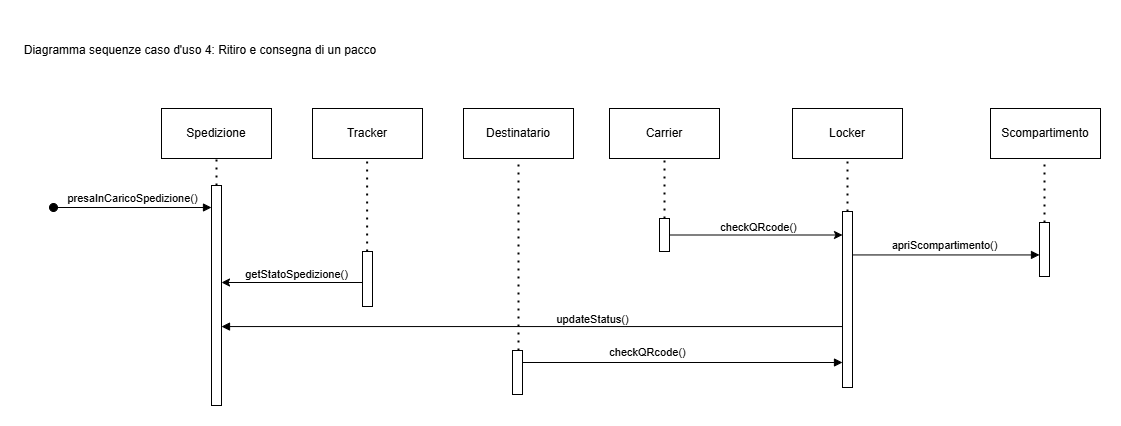

The diagram above was exported from draw.io. Its source (the exported page's mxGraphModel, read from the mxfile embedded in the PNG):
<mxGraphModel dx="1803" dy="777" grid="1" gridSize="11" guides="1" tooltips="1" connect="1" arrows="1" fold="1" page="1" pageScale="1" pageWidth="1600" pageHeight="1200" math="0" shadow="0">
  <root>
    <mxCell id="0" />
    <mxCell id="1" parent="0" />
    <mxCell id="fugwToht2Q8O2Ur1s491-1" value="Diagramma sequenze caso d'uso 4: Ritiro e consegna di un pacco" style="text;html=1;align=center;verticalAlign=middle;whiteSpace=wrap;rounded=0;" parent="1" vertex="1">
      <mxGeometry x="33" width="360" height="60" as="geometry" />
    </mxCell>
    <mxCell id="L1HGZBEpRnOYNBthKAzS-1" value="Carrier" style="html=1;whiteSpace=wrap;" parent="1" vertex="1">
      <mxGeometry x="622" y="88" width="110" height="50" as="geometry" />
    </mxCell>
    <mxCell id="L1HGZBEpRnOYNBthKAzS-3" value="Spedizione" style="html=1;whiteSpace=wrap;" parent="1" vertex="1">
      <mxGeometry x="174" y="88" width="110" height="50" as="geometry" />
    </mxCell>
    <mxCell id="DOVyFc-RztVe9esLwrtM-1" value="Locker" style="html=1;whiteSpace=wrap;" parent="1" vertex="1">
      <mxGeometry x="805" y="88" width="110" height="50" as="geometry" />
    </mxCell>
    <mxCell id="DOVyFc-RztVe9esLwrtM-3" value="" style="html=1;points=[[0,0,0,0,5],[0,1,0,0,-5],[1,0,0,0,5],[1,1,0,0,-5]];perimeter=orthogonalPerimeter;outlineConnect=0;targetShapes=umlLifeline;portConstraint=eastwest;newEdgeStyle={&quot;curved&quot;:0,&quot;rounded&quot;:0};" parent="1" vertex="1">
      <mxGeometry x="855" y="191" width="10" height="176" as="geometry" />
    </mxCell>
    <mxCell id="DOVyFc-RztVe9esLwrtM-6" value="" style="html=1;points=[[0,0,0,0,5],[0,1,0,0,-5],[1,0,0,0,5],[1,1,0,0,-5]];perimeter=orthogonalPerimeter;outlineConnect=0;targetShapes=umlLifeline;portConstraint=eastwest;newEdgeStyle={&quot;curved&quot;:0,&quot;rounded&quot;:0};" parent="1" vertex="1">
      <mxGeometry x="224" y="165" width="10" height="220" as="geometry" />
    </mxCell>
    <mxCell id="DOVyFc-RztVe9esLwrtM-7" value="" style="html=1;points=[[0,0,0,0,5],[0,1,0,0,-5],[1,0,0,0,5],[1,1,0,0,-5]];perimeter=orthogonalPerimeter;outlineConnect=0;targetShapes=umlLifeline;portConstraint=eastwest;newEdgeStyle={&quot;curved&quot;:0,&quot;rounded&quot;:0};" parent="1" vertex="1">
      <mxGeometry x="672" y="198" width="10" height="33" as="geometry" />
    </mxCell>
    <mxCell id="DOVyFc-RztVe9esLwrtM-8" value="" style="endArrow=none;dashed=1;html=1;dashPattern=1 3;strokeWidth=2;rounded=0;entryX=0.5;entryY=1;entryDx=0;entryDy=0;" parent="1" source="DOVyFc-RztVe9esLwrtM-7" target="L1HGZBEpRnOYNBthKAzS-1" edge="1">
      <mxGeometry width="50" height="50" relative="1" as="geometry">
        <mxPoint x="677" y="154" as="sourcePoint" />
        <mxPoint x="870" y="253" as="targetPoint" />
      </mxGeometry>
    </mxCell>
    <mxCell id="DOVyFc-RztVe9esLwrtM-9" value="" style="endArrow=none;dashed=1;html=1;dashPattern=1 3;strokeWidth=2;rounded=0;" parent="1" source="DOVyFc-RztVe9esLwrtM-6" target="L1HGZBEpRnOYNBthKAzS-3" edge="1">
      <mxGeometry width="50" height="50" relative="1" as="geometry">
        <mxPoint x="229" y="154" as="sourcePoint" />
        <mxPoint x="279" y="198" as="targetPoint" />
        <Array as="points" />
      </mxGeometry>
    </mxCell>
    <mxCell id="DOVyFc-RztVe9esLwrtM-11" value="" style="endArrow=none;dashed=1;html=1;dashPattern=1 3;strokeWidth=2;rounded=0;entryX=0.5;entryY=1;entryDx=0;entryDy=0;" parent="1" source="DOVyFc-RztVe9esLwrtM-3" target="DOVyFc-RztVe9esLwrtM-1" edge="1">
      <mxGeometry width="50" height="50" relative="1" as="geometry">
        <mxPoint x="849" y="248" as="sourcePoint" />
        <mxPoint x="860" y="143" as="targetPoint" />
      </mxGeometry>
    </mxCell>
    <mxCell id="DOVyFc-RztVe9esLwrtM-16" value="Destinatario" style="html=1;whiteSpace=wrap;" parent="1" vertex="1">
      <mxGeometry x="476" y="88" width="110" height="50" as="geometry" />
    </mxCell>
    <mxCell id="DOVyFc-RztVe9esLwrtM-17" value="" style="html=1;points=[[0,0,0,0,5],[0,1,0,0,-5],[1,0,0,0,5],[1,1,0,0,-5]];perimeter=orthogonalPerimeter;outlineConnect=0;targetShapes=umlLifeline;portConstraint=eastwest;newEdgeStyle={&quot;curved&quot;:0,&quot;rounded&quot;:0};" parent="1" vertex="1">
      <mxGeometry x="525" y="330" width="10" height="44" as="geometry" />
    </mxCell>
    <mxCell id="DOVyFc-RztVe9esLwrtM-18" value="" style="endArrow=none;dashed=1;html=1;dashPattern=1 3;strokeWidth=2;rounded=0;entryX=0.5;entryY=1;entryDx=0;entryDy=0;" parent="1" source="DOVyFc-RztVe9esLwrtM-17" target="DOVyFc-RztVe9esLwrtM-16" edge="1">
      <mxGeometry width="50" height="50" relative="1" as="geometry">
        <mxPoint x="630" y="154" as="sourcePoint" />
        <mxPoint x="823" y="253" as="targetPoint" />
      </mxGeometry>
    </mxCell>
    <mxCell id="DOVyFc-RztVe9esLwrtM-19" value="presaInCaricoSpedizione&lt;span style=&quot;background-color: light-dark(#ffffff, var(--ge-dark-color, #121212)); color: light-dark(rgb(0, 0, 0), rgb(255, 255, 255));&quot;&gt;()&lt;/span&gt;" style="html=1;verticalAlign=bottom;startArrow=oval;startFill=1;endArrow=block;startSize=8;curved=0;rounded=0;" parent="1" target="DOVyFc-RztVe9esLwrtM-6" edge="1">
      <mxGeometry width="60" relative="1" as="geometry">
        <mxPoint x="66" y="187" as="sourcePoint" />
        <mxPoint x="220" y="188" as="targetPoint" />
      </mxGeometry>
    </mxCell>
    <mxCell id="jTDgDDA8BBJbns7KssLH-1" value="Scompartimento" style="html=1;whiteSpace=wrap;" parent="1" vertex="1">
      <mxGeometry x="1003" y="88" width="110" height="50" as="geometry" />
    </mxCell>
    <mxCell id="jTDgDDA8BBJbns7KssLH-2" value="" style="html=1;points=[[0,0,0,0,5],[0,1,0,0,-5],[1,0,0,0,5],[1,1,0,0,-5]];perimeter=orthogonalPerimeter;outlineConnect=0;targetShapes=umlLifeline;portConstraint=eastwest;newEdgeStyle={&quot;curved&quot;:0,&quot;rounded&quot;:0};" parent="1" vertex="1">
      <mxGeometry x="1052" y="202" width="10" height="54" as="geometry" />
    </mxCell>
    <mxCell id="jTDgDDA8BBJbns7KssLH-3" value="" style="endArrow=none;dashed=1;html=1;dashPattern=1 3;strokeWidth=2;rounded=0;entryX=0.5;entryY=1;entryDx=0;entryDy=0;" parent="1" source="jTDgDDA8BBJbns7KssLH-2" edge="1">
      <mxGeometry width="50" height="50" relative="1" as="geometry">
        <mxPoint x="1024" y="248" as="sourcePoint" />
        <mxPoint x="1057" y="138" as="targetPoint" />
      </mxGeometry>
    </mxCell>
    <mxCell id="ZUA3moV_pyO2VbwmwKL3-1" value="" style="endArrow=classic;html=1;rounded=0;" parent="1" source="DOVyFc-RztVe9esLwrtM-7" target="DOVyFc-RztVe9esLwrtM-3" edge="1">
      <mxGeometry width="50" height="50" relative="1" as="geometry">
        <mxPoint x="666" y="216" as="sourcePoint" />
        <mxPoint x="988" y="215.5" as="targetPoint" />
      </mxGeometry>
    </mxCell>
    <mxCell id="jGbrVB5xEE8A3aMGN_Dc-1" value="apriScompartimento()" style="html=1;verticalAlign=bottom;endArrow=block;curved=0;rounded=0;" parent="1" target="jTDgDDA8BBJbns7KssLH-2" edge="1">
      <mxGeometry x="-0.0102" width="80" relative="1" as="geometry">
        <mxPoint x="865" y="234.44" as="sourcePoint" />
        <mxPoint x="1067" y="234.44" as="targetPoint" />
        <mxPoint x="-1" as="offset" />
      </mxGeometry>
    </mxCell>
    <mxCell id="jGbrVB5xEE8A3aMGN_Dc-2" value="&lt;span style=&quot;color: rgba(0, 0, 0, 0); font-family: monospace; font-size: 0px; text-align: start; background-color: rgb(251, 251, 251);&quot;&gt;%3CmxGraphModel%3E%3Croot%3E%3CmxCell%20id%3D%220%22%2F%3E%3CmxCell%20id%3D%221%22%20parent%3D%220%22%2F%3E%3CmxCell%20id%3D%222%22%20value%3D%22apriScompartimento()%22%20style%3D%22html%3D1%3BverticalAlign%3Dbottom%3BendArrow%3Dblock%3Bcurved%3D0%3Brounded%3D0%3B%22%20edge%3D%221%22%20parent%3D%221%22%3E%3CmxGeometry%20width%3D%2280%22%20relative%3D%221%22%20as%3D%22geometry%22%3E%3CmxPoint%20x%3D%22805%22%20y%3D%22220%22%20as%3D%22sourcePoint%22%2F%3E%3CmxPoint%20x%3D%221001%22%20y%3D%22220%22%20as%3D%22targetPoint%22%2F%3E%3C%2FmxGeometry%3E%3C%2FmxCell%3E%3C%2Froot%3E%3C%2FmxGraphModel%3E&lt;/span&gt;" style="html=1;verticalAlign=bottom;endArrow=block;curved=0;rounded=0;" parent="1" target="DOVyFc-RztVe9esLwrtM-3" edge="1">
      <mxGeometry x="0.102" y="11" width="80" relative="1" as="geometry">
        <mxPoint x="535" y="342" as="sourcePoint" />
        <mxPoint x="831" y="341" as="targetPoint" />
        <mxPoint x="1" as="offset" />
        <Array as="points" />
      </mxGeometry>
    </mxCell>
    <mxCell id="jGbrVB5xEE8A3aMGN_Dc-3" value="checkQRcode()" style="edgeLabel;html=1;align=center;verticalAlign=middle;resizable=0;points=[];" parent="jGbrVB5xEE8A3aMGN_Dc-2" vertex="1" connectable="0">
      <mxGeometry x="0.1045" y="15" relative="1" as="geometry">
        <mxPoint x="-53" y="4" as="offset" />
      </mxGeometry>
    </mxCell>
    <mxCell id="jGbrVB5xEE8A3aMGN_Dc-5" value="updateStatus()" style="html=1;verticalAlign=bottom;endArrow=block;curved=0;rounded=0;" parent="1" target="DOVyFc-RztVe9esLwrtM-6" edge="1">
      <mxGeometry x="-0.1948" y="2" width="80" relative="1" as="geometry">
        <mxPoint x="855" y="306.06000000000006" as="sourcePoint" />
        <mxPoint x="227.69000000000005" y="306.06000000000006" as="targetPoint" />
        <mxPoint as="offset" />
      </mxGeometry>
    </mxCell>
    <mxCell id="IuURe_eV2uZGBsobWLkB-1" value="Tracker" style="html=1;whiteSpace=wrap;" parent="1" vertex="1">
      <mxGeometry x="325" y="88" width="110" height="50" as="geometry" />
    </mxCell>
    <mxCell id="IuURe_eV2uZGBsobWLkB-2" value="" style="endArrow=none;dashed=1;html=1;dashPattern=1 3;strokeWidth=2;rounded=0;entryX=0.5;entryY=1;entryDx=0;entryDy=0;" parent="1" source="hP4amgrH6zoURYEjn3Or-2" edge="1">
      <mxGeometry width="50" height="50" relative="1" as="geometry">
        <mxPoint x="380" y="407" as="sourcePoint" />
        <mxPoint x="379.62" y="138" as="targetPoint" />
      </mxGeometry>
    </mxCell>
    <mxCell id="hP4amgrH6zoURYEjn3Or-1" value="" style="endArrow=classic;html=1;rounded=0;" parent="1" edge="1">
      <mxGeometry width="50" height="50" relative="1" as="geometry">
        <mxPoint x="375" y="262" as="sourcePoint" />
        <mxPoint x="234" y="262" as="targetPoint" />
      </mxGeometry>
    </mxCell>
    <mxCell id="hP4amgrH6zoURYEjn3Or-2" value="" style="html=1;points=[[0,0,0,0,5],[0,1,0,0,-5],[1,0,0,0,5],[1,1,0,0,-5]];perimeter=orthogonalPerimeter;outlineConnect=0;targetShapes=umlLifeline;portConstraint=eastwest;newEdgeStyle={&quot;curved&quot;:0,&quot;rounded&quot;:0};" parent="1" vertex="1">
      <mxGeometry x="375" y="231" width="10" height="55" as="geometry" />
    </mxCell>
    <mxCell id="hP4amgrH6zoURYEjn3Or-4" value="getStatoSpedizione()" style="edgeLabel;html=1;align=center;verticalAlign=middle;resizable=0;points=[];" parent="1" connectable="0" vertex="1">
      <mxGeometry x="308.00210526315794" y="252.9999999999999" as="geometry" />
    </mxCell>
    <mxCell id="_3cf7byC6uKg0anOrwfV-1" value="checkQRcode()" style="edgeLabel;html=1;align=center;verticalAlign=middle;resizable=0;points=[];" connectable="0" vertex="1" parent="1">
      <mxGeometry x="770" y="206.5" as="geometry" />
    </mxCell>
  </root>
</mxGraphModel>